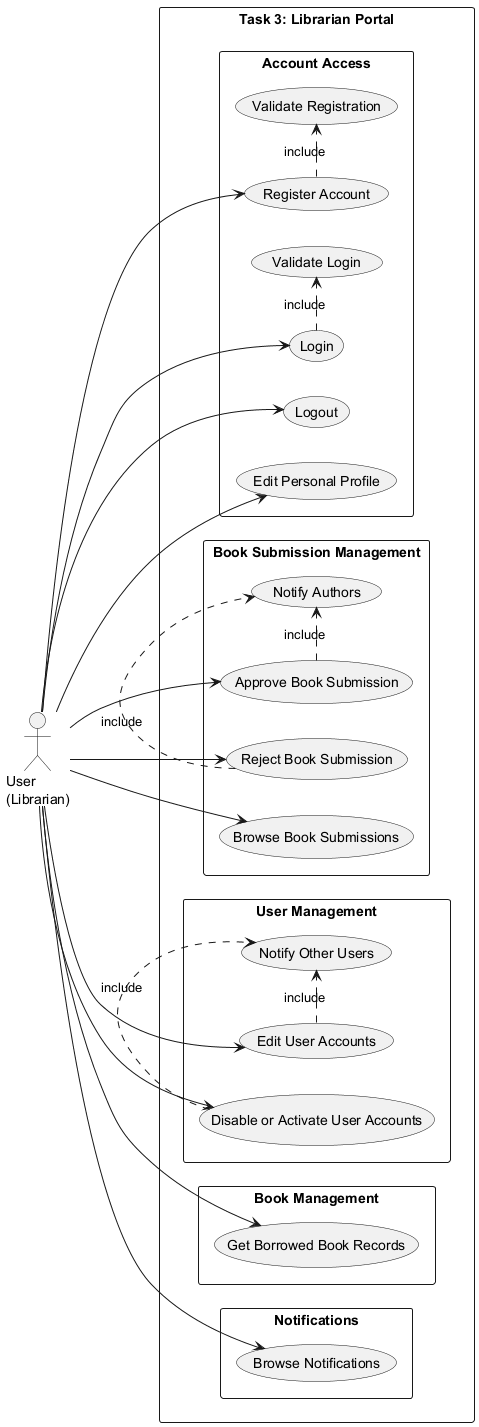

The diagram above was rendered by PlantUML. Its source (embedded in the PNG):
@startuml
left to right direction
skinparam packageStyle rectangle

actor "User\n(Librarian)" as User

rectangle "Task 3: Librarian Portal" {
  package "Account Access" {
    usecase "Register Account" as UC_Register
    usecase "Login" as UC_Login
    usecase "Logout" as UC_Logout
    usecase "Validate Registration" as UC_ValidateRegister
    usecase "Validate Login" as UC_ValidateLogin
    usecase "Edit Personal Profile" as UC_EditProfile
  }

  package "Book Submission Management" {
    usecase "Browse Book Submissions" as UC_ViewSubmissions
    usecase "Approve Book Submission" as UC_Approve
    usecase "Reject Book Submission" as UC_Reject
    usecase "Notify Authors" as UC_NotifyAuthors
  }

  package "Book Management" {
    usecase "Get Borrowed Book Records" as UC_GetBorrowedBooksRecords
  }

  package "User Management" {
    usecase "Edit User Accounts" as UC_EditAccounts
    usecase "Disable or Activate User Accounts" as UC_DisableActivateAccounts
    usecase "Notify Other Users" as UC_NotifyUsers
  }

  package "Notifications" {
    usecase "Browse Notifications" as UC_BrowseNotifications
  }
}

User --> UC_Register
User --> UC_Login
User --> UC_Logout
User --> UC_EditProfile
User --> UC_ViewSubmissions
User --> UC_Approve
User --> UC_Reject
User --> UC_GetBorrowedBooksRecords
User --> UC_EditAccounts
User --> UC_DisableActivateAccounts
User --> UC_BrowseNotifications

UC_Register .> UC_ValidateRegister : include
UC_Login .> UC_ValidateLogin : include
UC_Approve .> UC_NotifyAuthors : include
UC_Reject .> UC_NotifyAuthors : include
UC_EditAccounts .> UC_NotifyUsers : include
UC_DisableActivateAccounts .> UC_NotifyUsers : include
@enduml